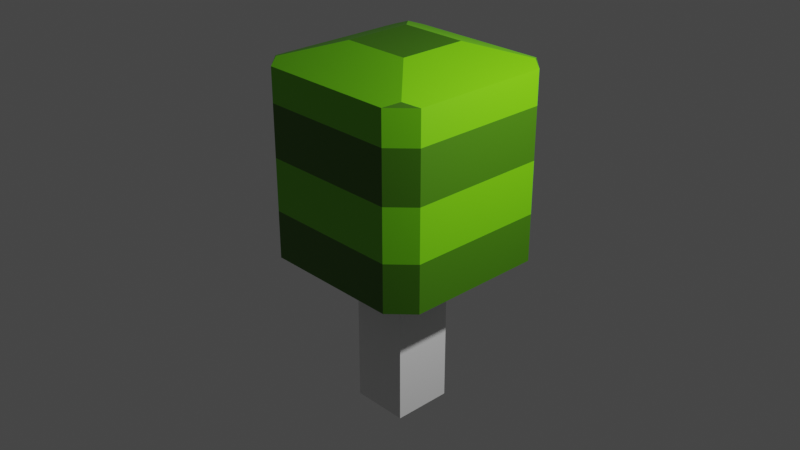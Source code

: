 # Source: arbol.blend  (saved by Blender 3.4.6; exported with 4.5.12 LTS)
import bpy
from mathutils import Matrix  # noqa: F401  (used for matrix-valued properties, if any)

bpy.ops.wm.read_factory_settings(use_empty=True)
scene = bpy.context.scene
scene.name = 'Scene'

# ---- collections
col_collection = bpy.data.collections.new('Collection'); scene.collection.children.link(col_collection)

# ---- materials (node trees are filled in below, after node groups)
mat_material_003 = bpy.data.materials.new('Material.003')
mat_material_003.use_transparent_shadow = False
mat_material_001 = bpy.data.materials.new('Material.001')
mat_material_001.alpha_threshold = 0.0
mat_material_001.use_transparent_shadow = False
mat_material_001.roughness = 0.5
mat_material_001.line_color = (0.0, 0.0, 0.0, 1.0)
mat_material_002 = bpy.data.materials.new('Material.002')
mat_material_002.use_transparent_shadow = False

# ---- material node trees
mat_material_003.use_nodes = True; mat_material_003.node_tree.nodes.clear()
_N = mat_material_003.node_tree.nodes; _L = mat_material_003.node_tree.links
n0 = _N.new('ShaderNodeBsdfPrincipled'); n0.name = 'Principled BSDF'; n0.location = (10, 300)
n0.distribution = 'GGX'
n0.subsurface_method = 'RANDOM_WALK_SKIN'
n0.inputs[3].default_value = 1.45
n0.inputs[27].default_value = (0.0, 0.0, 0.0, 1.0)
n0.inputs[28].default_value = 1.0
n1 = _N.new('ShaderNodeOutputMaterial'); n1.name = 'Material Output'; n1.location = (300, 300)
_L.new(n0.outputs[0], n1.inputs[0])
n1.is_active_output = True
mat_material_001.use_nodes = True; mat_material_001.node_tree.nodes.clear()
_N = mat_material_001.node_tree.nodes; _L = mat_material_001.node_tree.links
n0 = _N.new('ShaderNodeOutputMaterial'); n0.name = 'Material Output'; n0.location = (300, 300)
n1 = _N.new('ShaderNodeBsdfPrincipled'); n1.name = 'Principled BSDF'; n1.location = (10, 300)
n1.distribution = 'GGX'
n1.subsurface_method = 'RANDOM_WALK_SKIN'
n1.inputs[0].default_value = (0.1356, 0.5149, 0.0, 1.0)
n1.inputs[3].default_value = 1.45
n1.inputs[27].default_value = (0.0, 0.0, 0.0, 1.0)
n1.inputs[28].default_value = 1.0
_L.new(n1.outputs[0], n0.inputs[0])
n0.is_active_output = True
mat_material_002.use_nodes = True; mat_material_002.node_tree.nodes.clear()
_N = mat_material_002.node_tree.nodes; _L = mat_material_002.node_tree.links
n0 = _N.new('ShaderNodeBsdfPrincipled'); n0.name = 'Principled BSDF'; n0.location = (10, 300)
n0.distribution = 'GGX'
n0.subsurface_method = 'RANDOM_WALK_SKIN'
n0.inputs[0].default_value = (0.04504, 0.1574, 0.0, 1.0)
n0.inputs[3].default_value = 1.45
n0.inputs[27].default_value = (0.0, 0.0, 0.0, 1.0)
n0.inputs[28].default_value = 1.0
n1 = _N.new('ShaderNodeOutputMaterial'); n1.name = 'Material Output'; n1.location = (300, 300)
_L.new(n0.outputs[0], n1.inputs[0])
n1.is_active_output = True

# ---- world
world_world = bpy.data.worlds.new('World'); scene.world = world_world
world_world.use_nodes = True; world_world.node_tree.nodes.clear()
_N = world_world.node_tree.nodes; _L = world_world.node_tree.links
n0 = _N.new('ShaderNodeOutputWorld'); n0.name = 'World Output'; n0.location = (300, 300)
n1 = _N.new('ShaderNodeBackground'); n1.name = 'Background'; n1.location = (10, 300)
n1.inputs[0].default_value = (0.05088, 0.05088, 0.05088, 1.0)
_L.new(n1.outputs[0], n0.inputs[0])
n0.is_active_output = True
world_world.color = (0.05088, 0.05088, 0.05088)
world_world.use_sun_shadow = False
world_world.sun_shadow_jitter_overblur = 0.0

# ---- cameras
cam_camera = bpy.data.cameras.new('Camera')
cam_camera.clip_end = 100.0
cam_camera.ortho_scale = 7.314

# ---- lights
light_light = bpy.data.lights.new('Light', 'POINT')
light_light.transmission_factor = 0.0
light_light.energy = 1000.0
light_light.shadow_soft_size = 0.1
light_light.shadow_maximum_resolution = 0.006
light_light.use_absolute_resolution = True

# ---- meshes
me_cube = bpy.data.meshes.new('Cube')
me_cube.from_pydata([(1.0, 1.0, 1.0), (1.0, 1.0, -1.0), (1.0, -1.0, 1.0), (1.0, -1.0, -1.0), (-1.0, 1.0, 1.0), (-1.0, 1.0, -1.0), (-1.0, -1.0, 1.0), (-1.0, -1.0, -1.0)], [], [(0, 4, 6, 2), (3, 2, 6, 7), (7, 6, 4, 5), (5, 1, 3, 7), (1, 0, 2, 3), (5, 4, 0, 1)])
_uv = me_cube.uv_layers.new(name='UVMap')
_uv.uv.foreach_set('vector', [0.625, 0.5, 0.875, 0.5, 0.875, 0.75, 0.625, 0.75, 0.375, 0.75, 0.625, 0.75, 0.625, 1.0, 0.375, 1.0, 0.375, 0.0, 0.625, 0.0, 0.625, 0.25, 0.375, 0.25, 0.125, 0.5, 0.375, 0.5, 0.375, 0.75, 0.125, 0.75, 0.375, 0.5, 0.625, 0.5, 0.625, 0.75, 0.375, 0.75, 0.375, 0.25, 0.625, 0.25, 0.625, 0.5, 0.375, 0.5])
me_cube.materials.append(mat_material_003)
me_cube.use_mirror_vertex_groups = False
me_cube.update()
me_cube_001 = bpy.data.meshes.new('Cube.001')
me_cube_001.from_pydata([(0.3709, 0.3709, 6.162), (0.3709, -0.3709, 6.162), (-0.3709, 0.3709, 6.162), (-0.3709, -0.3709, 6.162), (0.7679, 1.0, 1.0), (1.0, 0.7679, 1.0), (0.7679, 1.0, 2.726), (1.0, 0.7679, 2.726), (0.7679, 1.0, 4.427), (1.0, 0.7679, 4.427), (1.0, 0.7679, 5.533), (0.7679, 1.0, 5.533), (0.866, 0.866, 5.667), (-1.0, 0.7765, 1.0), (-0.7765, 1.0, 1.0), (-1.0, 0.7765, 2.726), (-0.7765, 1.0, 2.726), (-1.0, 0.7765, 4.427), (-0.7765, 1.0, 4.427), (-0.7765, 1.0, 5.533), (-1.0, 0.7765, 5.533), (-0.8709, 0.8709, 5.662), (-0.7639, -1.0, 1.0), (-1.0, -0.7639, 1.0), (-0.7639, -1.0, 2.726), (-1.0, -0.7639, 2.726), (-0.7639, -1.0, 4.427), (-1.0, -0.7639, 4.427), (-1.0, -0.7639, 5.533), (-0.7639, -1.0, 5.533), (-0.8637, -0.8637, 5.67), (1.0, -0.7613, 1.0), (0.7613, -1.0, 1.0), (1.0, -0.7613, 2.726), (0.7613, -1.0, 2.726), (1.0, -0.7613, 4.427), (0.7613, -1.0, 4.427), (0.7613, -1.0, 5.533), (1.0, -0.7613, 5.533), (0.8622, -0.8622, 5.671), (0.5937, 0.5794, -1.0), (0.7679, 1.0, -0.5794), (0.5794, 0.5937, -1.0), (1.0, 0.7679, -0.5794), (-0.5794, 0.6023, -1.0), (-1.0, 0.7765, -0.5794), (-0.6023, 0.5794, -1.0), (-0.7765, 1.0, -0.5794), (-0.5897, -0.5794, -1.0), (-0.7639, -1.0, -0.5794), (-0.5794, -0.5897, -1.0), (-1.0, -0.7639, -0.5794), (0.5794, -0.5871, -1.0), (1.0, -0.7613, -0.5794), (0.5871, -0.5794, -1.0), (0.7613, -1.0, -0.5794)], [], [(13, 23, 25, 15), (31, 5, 7, 33), (24, 34, 36, 26), (26, 36, 37, 29), (33, 7, 9, 35), (22, 32, 34, 24), (1, 3, 30, 29, 37, 39), (4, 14, 16, 6), (35, 9, 10, 38), (43, 5, 31, 53), (17, 27, 28, 20), (3, 2, 21, 20, 28, 30), (6, 16, 18, 8), (15, 25, 27, 17), (0, 2, 3, 1), (8, 18, 19, 11), (2, 0, 12, 11, 19, 21), (0, 1, 39, 38, 10, 12), (10, 11, 12), (47, 14, 4, 41), (4, 6, 7, 5), (9, 7, 6, 8), (8, 11, 10, 9), (14, 47, 45, 13), (19, 20, 21), (51, 23, 13, 45), (16, 14, 13, 15), (15, 17, 18, 16), (17, 20, 19, 18), (44, 46, 40, 42, 52, 54, 48, 50), (28, 29, 30), (55, 32, 22, 49), (25, 23, 22, 24), (24, 26, 27, 25), (28, 27, 26, 29), (49, 22, 23, 51), (37, 38, 39), (31, 33, 34, 32), (36, 34, 33, 35), (37, 36, 35, 38), (32, 55, 53, 31), (42, 40, 41, 43), (46, 44, 45, 47), (40, 46, 47, 41), (50, 48, 49, 51), (44, 50, 51, 45), (54, 52, 53, 55), (48, 54, 55, 49), (52, 42, 43, 53), (5, 43, 41, 4)])
me_cube_001.polygons.foreach_set('material_index', [0, 0, 1, 0, 1, 0, 0, 0, 0, 1, 0, 0, 1, 1, 1, 0, 0, 0, 1, 1, 0, 1, 0, 1, 1, 1, 0, 1, 0, 1, 1, 1, 0, 1, 0, 1, 1, 0, 1, 0, 1, 1, 1, 1, 1, 1, 1, 1, 1, 1])
_uv = me_cube_001.uv_layers.new(name='UVMap')
_uv.uv.foreach_set('vector', [0.625, 0.2221, 0.625, 0.02952, 0.625, 0.02952, 0.625, 0.2221, 0.625, 0.7202, 0.625, 0.529, 0.625, 0.529, 0.625, 0.7202, 0.625, 0.9705, 0.625, 0.7798, 0.625, 0.7798, 0.625, 0.9705, 0.625, 0.9705, 0.625, 0.7798, 0.625, 0.7798, 0.625, 0.9705, 0.625, 0.7202, 0.625, 0.529, 0.625, 0.529, 0.625, 0.7202, 0.625, 0.9705, 0.625, 0.7798, 0.625, 0.7798, 0.625, 0.9705, 0.7036, 0.6714, 0.7964, 0.6714, 0.858, 0.733, 0.8455, 0.75, 0.6548, 0.75, 0.6422, 0.7328, 0.625, 0.471, 0.625, 0.2779, 0.625, 0.2779, 0.625, 0.471, 0.625, 0.7202, 0.625, 0.529, 0.625, 0.529, 0.625, 0.7202, 0.4276, 0.529, 0.625, 0.529, 0.625, 0.7202, 0.4276, 0.7202, 0.625, 0.2221, 0.625, 0.02952, 0.625, 0.02952, 0.625, 0.2221, 0.7964, 0.6714, 0.7964, 0.5786, 0.8589, 0.5161, 0.875, 0.5279, 0.875, 0.7205, 0.858, 0.733, 0.625, 0.471, 0.625, 0.2779, 0.625, 0.2779, 0.625, 0.471, 0.625, 0.2221, 0.625, 0.02952, 0.625, 0.02952, 0.625, 0.2221, 0.7036, 0.5786, 0.7964, 0.5786, 0.7964, 0.6714, 0.7036, 0.6714, 0.625, 0.471, 0.625, 0.2779, 0.625, 0.2779, 0.625, 0.471, 0.7964, 0.5786, 0.7036, 0.5786, 0.6417, 0.5167, 0.654, 0.5, 0.8471, 0.5, 0.8589, 0.5161, 0.7036, 0.5786, 0.7036, 0.6714, 0.6422, 0.7328, 0.625, 0.7202, 0.625, 0.529, 0.6417, 0.5167, 0.6347, 0.5097, 0.654, 0.5, 0.6417, 0.5167, 0.4276, 0.2779, 0.625, 0.2779, 0.625, 0.471, 0.4276, 0.471, 0.625, 0.471, 0.625, 0.471, 0.625, 0.529, 0.625, 0.529, 0.625, 0.529, 0.625, 0.529, 0.625, 0.471, 0.625, 0.471, 0.625, 0.471, 0.625, 0.471, 0.625, 0.529, 0.625, 0.529, 0.625, 0.2779, 0.4276, 0.2779, 0.4276, 0.2221, 0.625, 0.2221, 0.8657, 0.5093, 0.875, 0.5279, 0.8589, 0.5161, 0.4276, 0.02952, 0.625, 0.02952, 0.625, 0.2221, 0.4276, 0.2221, 0.625, 0.2779, 0.625, 0.2779, 0.625, 0.2221, 0.625, 0.2221, 0.625, 0.2221, 0.625, 0.2221, 0.625, 0.2779, 0.625, 0.2779, 0.625, 0.2221, 0.625, 0.2221, 0.625, 0.2779, 0.625, 0.2779, 0.1776, 0.5497, 0.1747, 0.5526, 0.3242, 0.5526, 0.3224, 0.5508, 0.3224, 0.6984, 0.3234, 0.6974, 0.1763, 0.6974, 0.1776, 0.6987, 0.875, 0.7205, 0.8652, 0.7402, 0.858, 0.733, 0.4276, 0.7798, 0.625, 0.7798, 0.625, 0.9705, 0.4276, 0.9705, 0.625, 0.02952, 0.625, 0.02952, 0.625, 0.0, 0.625, 0.0, 0.625, 0.0, 0.625, 0.0, 0.625, 0.02952, 0.625, 0.02952, 0.625, 0.02952, 0.625, 0.02952, 0.625, 0.0, 0.625, 0.0, 0.4276, 0.0, 0.625, 0.0, 0.625, 0.02952, 0.4276, 0.02952, 0.6548, 0.75, 0.6349, 0.7401, 0.6422, 0.7328, 0.625, 0.7202, 0.625, 0.7202, 0.625, 0.7798, 0.625, 0.7798, 0.625, 0.7798, 0.625, 0.7798, 0.625, 0.7202, 0.625, 0.7202, 0.625, 0.7798, 0.625, 0.7798, 0.625, 0.7202, 0.625, 0.7202, 0.625, 0.7798, 0.4276, 0.7798, 0.4276, 0.7202, 0.625, 0.7202, 0.3224, 0.5508, 0.3242, 0.5526, 0.346, 0.5, 0.375, 0.529, 0.1747, 0.5526, 0.1776, 0.5497, 0.125, 0.5279, 0.1529, 0.5, 0.3242, 0.5526, 0.1747, 0.5526, 0.1529, 0.5, 0.346, 0.5, 0.1776, 0.6987, 0.1763, 0.6974, 0.1545, 0.75, 0.125, 0.7205, 0.1776, 0.5497, 0.1776, 0.6987, 0.125, 0.7205, 0.125, 0.5279, 0.3234, 0.6974, 0.3224, 0.6984, 0.375, 0.7202, 0.3452, 0.75, 0.1763, 0.6974, 0.3234, 0.6974, 0.3452, 0.75, 0.1545, 0.75, 0.3224, 0.6984, 0.3224, 0.5508, 0.4276, 0.529, 0.4276, 0.7202, 0.625, 0.529, 0.4276, 0.529, 0.4276, 0.471, 0.625, 0.471])
me_cube_001.materials.append(mat_material_001)
me_cube_001.materials.append(mat_material_002)
me_cube_001.materials.append(mat_material_003)
me_cube_001.use_mirror_vertex_groups = False
me_cube_001.update()

# ---- objects
ob_tronco = bpy.data.objects.new('Tronco', me_cube)
ob_light = bpy.data.objects.new('Light', light_light)
ob_camera = bpy.data.objects.new('Camera', cam_camera)
ob_hojas = bpy.data.objects.new('Hojas', me_cube_001)

# ---- transforms, parenting, visibility, modifiers, constraints
ob_tronco.location = (0.0, 0.04286, 0.8219)
ob_tronco.scale = (0.3175, 0.3305, 0.8017)
ob_tronco.lock_rotations_4d = False
ob_tronco.empty_display_type = 'ARROWS'
ob_tronco.lineart.crease_threshold = 0.0
ob_light.location = (4.076, 1.005, 5.904)
ob_light.rotation_euler = (0.6503, 0.05522, 1.866)
ob_light.lock_rotations_4d = False
ob_light.empty_display_type = 'ARROWS'
ob_light.color = (0.0, 0.0, 0.0, 0.0)
ob_light.lineart.crease_threshold = 0.0
ob_camera.location = (7.293, -6.865, 7.07)
ob_camera.rotation_euler = (1.109, 0.0, 0.8149)
ob_camera.lock_rotations_4d = False
ob_camera.empty_display_type = 'ARROWS'
ob_camera.color = (0.0, 0.0, 0.0, 0.0)
ob_camera.display_type = 'WIRE'
ob_camera.lineart.crease_threshold = 0.0
ob_hojas.location = (0.0, 0.07507, 1.949)
ob_hojas.scale = (1.0, 1.0, 0.3308)
ob_hojas.lock_rotations_4d = False
ob_hojas.empty_display_type = 'ARROWS'
ob_hojas.lineart.crease_threshold = 0.0

# ---- collection membership
col_collection.objects.link(ob_tronco)
col_collection.objects.link(ob_light)
col_collection.objects.link(ob_camera)
col_collection.objects.link(ob_hojas)

# ---- scene / render settings (as saved in the file)
scene.camera = ob_camera
scene.frame_start = 1; scene.frame_end = 250; scene.frame_set(1)
scene.render.engine = 'BLENDER_EEVEE_NEXT'
scene.cycles.sampling_pattern = 'TABULATED_SOBOL'
scene.cycles.use_light_tree = False
scene.view_settings.view_transform = 'Filmic'
bpy.context.view_layer.update()
